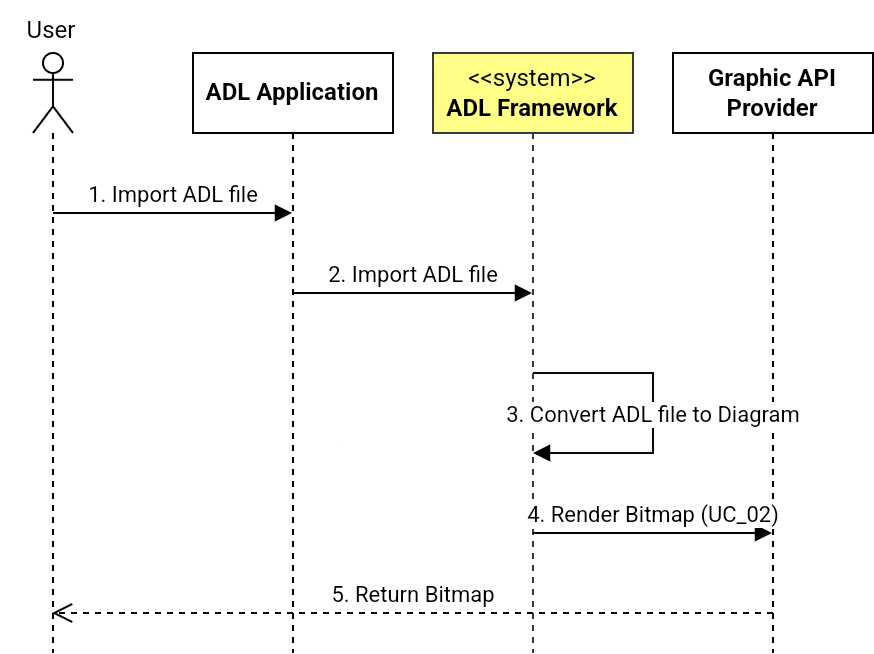

The diagram above was exported from draw.io. Its source (the exported page's mxGraphModel, read from the mxfile embedded in the PNG):
<mxGraphModel dx="1394" dy="747" grid="1" gridSize="10" guides="1" tooltips="1" connect="1" arrows="1" fold="1" page="1" pageScale="1" pageWidth="850" pageHeight="1100" math="0" shadow="0">
  <root>
    <mxCell id="0" />
    <mxCell id="1" parent="0" />
    <mxCell id="eDvLhsXWexeAyYfK2yH7-1" value="" style="shape=umlLifeline;perimeter=lifelinePerimeter;whiteSpace=wrap;html=1;container=1;dropTarget=0;collapsible=0;recursiveResize=0;outlineConnect=0;portConstraint=eastwest;newEdgeStyle={&quot;curved&quot;:0,&quot;rounded&quot;:0};participant=umlActor;" parent="1" vertex="1">
      <mxGeometry x="110" y="80" width="20" height="300" as="geometry" />
    </mxCell>
    <mxCell id="eDvLhsXWexeAyYfK2yH7-2" value="ADL Application" style="shape=umlLifeline;perimeter=lifelinePerimeter;whiteSpace=wrap;html=1;container=1;dropTarget=0;collapsible=0;recursiveResize=0;outlineConnect=0;portConstraint=eastwest;newEdgeStyle={&quot;curved&quot;:0,&quot;rounded&quot;:0};fontStyle=1" parent="1" vertex="1">
      <mxGeometry x="190" y="80" width="100" height="300" as="geometry" />
    </mxCell>
    <mxCell id="eDvLhsXWexeAyYfK2yH7-3" value="&amp;lt;&amp;lt;system&amp;gt;&amp;gt;&lt;br&gt;&lt;b&gt;ADL Framework&lt;/b&gt;" style="shape=umlLifeline;perimeter=lifelinePerimeter;whiteSpace=wrap;html=1;container=1;dropTarget=0;collapsible=0;recursiveResize=0;outlineConnect=0;portConstraint=eastwest;newEdgeStyle={&quot;curved&quot;:0,&quot;rounded&quot;:0};fillColor=#ffff88;strokeColor=#36393d;" parent="1" vertex="1">
      <mxGeometry x="310" y="80" width="100" height="300" as="geometry" />
    </mxCell>
    <mxCell id="eDvLhsXWexeAyYfK2yH7-4" value="&lt;b&gt;Graphic API Provider&lt;/b&gt;" style="shape=umlLifeline;perimeter=lifelinePerimeter;whiteSpace=wrap;html=1;container=1;dropTarget=0;collapsible=0;recursiveResize=0;outlineConnect=0;portConstraint=eastwest;newEdgeStyle={&quot;curved&quot;:0,&quot;rounded&quot;:0};" parent="1" vertex="1">
      <mxGeometry x="430" y="80" width="100" height="300" as="geometry" />
    </mxCell>
    <mxCell id="eDvLhsXWexeAyYfK2yH7-5" value="User" style="text;html=1;align=center;verticalAlign=middle;resizable=0;points=[];autosize=1;strokeColor=none;fillColor=none;" parent="1" vertex="1">
      <mxGeometry x="94" y="54" width="50" height="30" as="geometry" />
    </mxCell>
    <mxCell id="eDvLhsXWexeAyYfK2yH7-6" value="1. Import ADL file" style="html=1;verticalAlign=bottom;endArrow=block;curved=0;rounded=0;" parent="1" target="eDvLhsXWexeAyYfK2yH7-2" edge="1">
      <mxGeometry width="80" relative="1" as="geometry">
        <mxPoint x="120" y="160" as="sourcePoint" />
        <mxPoint x="200" y="160" as="targetPoint" />
      </mxGeometry>
    </mxCell>
    <mxCell id="eDvLhsXWexeAyYfK2yH7-8" value="2. Import ADL file" style="html=1;verticalAlign=bottom;endArrow=block;curved=0;rounded=0;" parent="1" target="eDvLhsXWexeAyYfK2yH7-3" edge="1">
      <mxGeometry x="0.0042" width="80" relative="1" as="geometry">
        <mxPoint x="240" y="200" as="sourcePoint" />
        <mxPoint x="320" y="200" as="targetPoint" />
        <mxPoint as="offset" />
      </mxGeometry>
    </mxCell>
    <mxCell id="eDvLhsXWexeAyYfK2yH7-9" value="3. Convert ADL file to Diagram" style="html=1;verticalAlign=bottom;endArrow=block;rounded=0;edgeStyle=elbowEdgeStyle;" parent="1" edge="1">
      <mxGeometry x="0.125" width="80" relative="1" as="geometry">
        <mxPoint x="360" y="240" as="sourcePoint" />
        <mxPoint x="360" y="280" as="targetPoint" />
        <Array as="points">
          <mxPoint x="420" y="260" />
        </Array>
        <mxPoint as="offset" />
      </mxGeometry>
    </mxCell>
    <mxCell id="GsFt3-ihDExQOgljCO5m-2" value="4. Render Bitmap (UC_02)" style="html=1;verticalAlign=bottom;endArrow=block;curved=0;rounded=0;" edge="1" parent="1" target="eDvLhsXWexeAyYfK2yH7-4">
      <mxGeometry width="80" relative="1" as="geometry">
        <mxPoint x="360" y="320" as="sourcePoint" />
        <mxPoint x="440" y="320" as="targetPoint" />
      </mxGeometry>
    </mxCell>
    <mxCell id="GsFt3-ihDExQOgljCO5m-3" value="5. Return Bitmap" style="html=1;verticalAlign=bottom;endArrow=open;dashed=1;endSize=8;curved=0;rounded=0;" edge="1" parent="1" target="eDvLhsXWexeAyYfK2yH7-1">
      <mxGeometry relative="1" as="geometry">
        <mxPoint x="480" y="360" as="sourcePoint" />
        <mxPoint x="400" y="360" as="targetPoint" />
      </mxGeometry>
    </mxCell>
  </root>
</mxGraphModel>